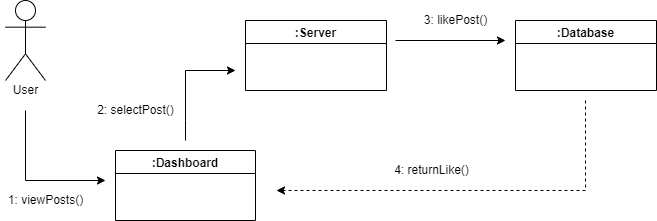

The diagram above was exported from draw.io. Its source (the exported page's mxGraphModel, read from the mxfile embedded in the PNG):
<mxGraphModel dx="850" dy="471" grid="1" gridSize="10" guides="1" tooltips="1" connect="1" arrows="1" fold="1" page="1" pageScale="1" pageWidth="827" pageHeight="1169" math="0" shadow="0">
  <root>
    <mxCell id="0" />
    <mxCell id="1" parent="0" />
    <mxCell id="fkkHPoWql_Lpbyr-S2tk-1" value="Actor" style="shape=umlActor;verticalLabelPosition=bottom;verticalAlign=top;html=1;outlineConnect=0;fontFamily=Helvetica;fontColor=#FFFFFF;" parent="1" vertex="1">
      <mxGeometry x="40" y="80" width="40" height="80" as="geometry" />
    </mxCell>
    <mxCell id="fkkHPoWql_Lpbyr-S2tk-10" value="" style="endArrow=classic;html=1;rounded=0;fontFamily=Helvetica;fontColor=#FFFFFF;" parent="1" edge="1">
      <mxGeometry width="50" height="50" relative="1" as="geometry">
        <mxPoint x="220" y="220" as="sourcePoint" />
        <mxPoint x="270" y="150" as="targetPoint" />
        <Array as="points">
          <mxPoint x="220" y="200" />
          <mxPoint x="220" y="150" />
        </Array>
      </mxGeometry>
    </mxCell>
    <mxCell id="fkkHPoWql_Lpbyr-S2tk-14" value=":Server" style="swimlane;fontFamily=Helvetica;fontColor=#000000;" parent="1" vertex="1">
      <mxGeometry x="280" y="100" width="141" height="70" as="geometry" />
    </mxCell>
    <mxCell id="fkkHPoWql_Lpbyr-S2tk-15" value=":Dashboard" style="swimlane;fontFamily=Helvetica;fontColor=#000000;startSize=23;" parent="1" vertex="1">
      <mxGeometry x="150" y="230" width="140" height="70" as="geometry" />
    </mxCell>
    <mxCell id="fkkHPoWql_Lpbyr-S2tk-27" value="User" style="text;html=1;resizable=0;autosize=1;align=center;verticalAlign=middle;points=[];fillColor=none;strokeColor=none;rounded=0;fontFamily=Helvetica;fontColor=#000000;" parent="1" vertex="1">
      <mxGeometry x="40" y="160" width="40" height="20" as="geometry" />
    </mxCell>
    <mxCell id="fkkHPoWql_Lpbyr-S2tk-29" value="" style="endArrow=classic;html=1;rounded=0;fontFamily=Helvetica;fontColor=#FFFFFF;" parent="1" edge="1">
      <mxGeometry width="50" height="50" relative="1" as="geometry">
        <mxPoint x="60" y="190" as="sourcePoint" />
        <mxPoint x="140" y="260" as="targetPoint" />
        <Array as="points">
          <mxPoint x="60" y="260" />
        </Array>
      </mxGeometry>
    </mxCell>
    <mxCell id="fkkHPoWql_Lpbyr-S2tk-39" value="1: viewPosts()" style="text;html=1;resizable=0;autosize=1;align=center;verticalAlign=middle;points=[];fillColor=none;strokeColor=none;rounded=0;fontFamily=Helvetica;fontColor=#000000;" parent="1" vertex="1">
      <mxGeometry x="35" y="270" width="90" height="20" as="geometry" />
    </mxCell>
    <mxCell id="Mn-FH7ZmSFXdcmFzlfdr-1" value=":Database" style="swimlane;fontFamily=Helvetica;fontColor=#000000;" vertex="1" parent="1">
      <mxGeometry x="550" y="100" width="141" height="70" as="geometry" />
    </mxCell>
    <mxCell id="Mn-FH7ZmSFXdcmFzlfdr-14" value="" style="endArrow=classic;html=1;rounded=0;" edge="1" parent="1">
      <mxGeometry width="50" height="50" relative="1" as="geometry">
        <mxPoint x="430" y="120" as="sourcePoint" />
        <mxPoint x="540" y="120" as="targetPoint" />
      </mxGeometry>
    </mxCell>
    <mxCell id="Mn-FH7ZmSFXdcmFzlfdr-15" value="3: likePost()" style="text;html=1;resizable=0;autosize=1;align=center;verticalAlign=middle;points=[];fillColor=none;strokeColor=none;rounded=0;" vertex="1" parent="1">
      <mxGeometry x="450" y="90" width="80" height="20" as="geometry" />
    </mxCell>
    <mxCell id="Mn-FH7ZmSFXdcmFzlfdr-26" value="" style="endArrow=classic;html=1;rounded=0;dashed=1;" edge="1" parent="1">
      <mxGeometry width="50" height="50" relative="1" as="geometry">
        <mxPoint x="620" y="180" as="sourcePoint" />
        <mxPoint x="311" y="270" as="targetPoint" />
        <Array as="points">
          <mxPoint x="620" y="270" />
        </Array>
      </mxGeometry>
    </mxCell>
    <mxCell id="Mn-FH7ZmSFXdcmFzlfdr-27" value="4: returnLike()" style="text;html=1;resizable=0;autosize=1;align=center;verticalAlign=middle;points=[];fillColor=none;strokeColor=none;rounded=0;fontFamily=Helvetica;fontColor=#000000;" vertex="1" parent="1">
      <mxGeometry x="421" y="240" width="90" height="20" as="geometry" />
    </mxCell>
    <mxCell id="Mn-FH7ZmSFXdcmFzlfdr-28" value="2: selectPost()" style="text;html=1;resizable=0;autosize=1;align=center;verticalAlign=middle;points=[];fillColor=none;strokeColor=none;rounded=0;" vertex="1" parent="1">
      <mxGeometry x="125" y="180" width="90" height="20" as="geometry" />
    </mxCell>
  </root>
</mxGraphModel>